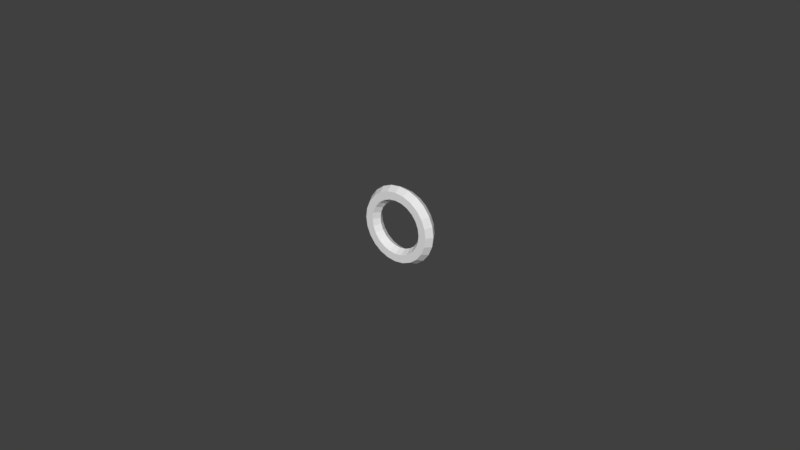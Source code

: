 # Source: RingCollider.blend  (saved by Blender 2.78.0; exported with 4.5.12 LTS)
import bpy
from mathutils import Matrix  # noqa: F401  (used for matrix-valued properties, if any)

bpy.ops.wm.read_factory_settings(use_empty=True)
scene = bpy.context.scene
scene.name = 'Scene'

# ---- collections
col_collection_1 = bpy.data.collections.new('Collection 1'); scene.collection.children.link(col_collection_1)

# ---- world
world_world = bpy.data.worlds.new('World'); scene.world = world_world
world_world.color = (0.05088, 0.05088, 0.05088)
world_world.use_sun_shadow = False
world_world.sun_shadow_jitter_overblur = 0.0
world_world.cycles.sampling_method = 'MANUAL'

# ---- meshes
me_torus = bpy.data.meshes.new('Torus')
me_torus.from_pydata([(1.25, -6.449e-08, 5.174e-10), (1.125, -6.449e-08, 0.2165), (0.875, -6.449e-08, 0.2165), (0.75, -6.449e-08, 5.174e-10), (0.875, -6.449e-08, -0.2165), (1.125, -6.449e-08, -0.2165), (1.207, 0.3235, 5.174e-10), (1.087, 0.2912, 0.2165), (0.8452, 0.2265, 0.2165), (0.7244, 0.1941, 5.174e-10), (0.8452, 0.2265, -0.2165), (1.087, 0.2912, -0.2165), (1.083, 0.625, 5.174e-10), (0.9743, 0.5625, 0.2165), (0.7578, 0.4375, 0.2165), (0.6495, 0.375, 5.174e-10), (0.7578, 0.4375, -0.2165), (0.9743, 0.5625, -0.2165), (0.8839, 0.8839, 5.174e-10), (0.7955, 0.7955, 0.2165), (0.6187, 0.6187, 0.2165), (0.5303, 0.5303, 5.174e-10), (0.6187, 0.6187, -0.2165), (0.7955, 0.7955, -0.2165), (0.625, 1.083, 5.174e-10), (0.5625, 0.9743, 0.2165), (0.4375, 0.7578, 0.2165), (0.375, 0.6495, 5.174e-10), (0.4375, 0.7578, -0.2165), (0.5625, 0.9743, -0.2165), (0.3235, 1.207, 5.174e-10), (0.2912, 1.087, 0.2165), (0.2265, 0.8452, 0.2165), (0.1941, 0.7244, 5.174e-10), (0.2265, 0.8452, -0.2165), (0.2912, 1.087, -0.2165), (6.912e-08, 1.25, 5.174e-10), (1.287e-07, 1.125, 0.2165), (9.893e-08, 0.875, 0.2165), (9.893e-08, 0.75, 5.174e-10), (9.893e-08, 0.875, -0.2165), (1.287e-07, 1.125, -0.2165), (-0.3235, 1.207, 5.174e-10), (-0.2912, 1.087, 0.2165), (-0.2265, 0.8452, 0.2165), (-0.1941, 0.7244, 5.174e-10), (-0.2265, 0.8452, -0.2165), (-0.2912, 1.087, -0.2165), (-0.625, 1.083, 5.174e-10), (-0.5625, 0.9743, 0.2165), (-0.4375, 0.7578, 0.2165), (-0.375, 0.6495, 5.174e-10), (-0.4375, 0.7578, -0.2165), (-0.5625, 0.9743, -0.2165), (-0.8839, 0.8839, 5.174e-10), (-0.7955, 0.7955, 0.2165), (-0.6187, 0.6187, 0.2165), (-0.5303, 0.5303, 5.174e-10), (-0.6187, 0.6187, -0.2165), (-0.7955, 0.7955, -0.2165), (-1.083, 0.625, 5.174e-10), (-0.9743, 0.5625, 0.2165), (-0.7578, 0.4375, 0.2165), (-0.6495, 0.375, 5.174e-10), (-0.7578, 0.4375, -0.2165), (-0.9743, 0.5625, -0.2165), (-1.207, 0.3235, 5.174e-10), (-1.087, 0.2912, 0.2165), (-0.8452, 0.2265, 0.2165), (-0.7244, 0.1941, 5.174e-10), (-0.8452, 0.2265, -0.2165), (-1.087, 0.2912, -0.2165), (-1.25, 4.478e-08, 5.174e-10), (-1.125, 3.386e-08, 0.2165), (-0.875, 1.2e-08, 0.2165), (-0.75, 1.073e-09, 5.174e-10), (-0.875, 1.2e-08, -0.2165), (-1.125, 3.386e-08, -0.2165), (-1.207, -0.3235, 5.174e-10), (-1.087, -0.2912, 0.2165), (-0.8452, -0.2265, 0.2165), (-0.7244, -0.1941, 5.174e-10), (-0.8452, -0.2265, -0.2165), (-1.087, -0.2912, -0.2165), (-1.083, -0.625, 5.174e-10), (-0.9743, -0.5625, 0.2165), (-0.7578, -0.4375, 0.2165), (-0.6495, -0.375, 5.174e-10), (-0.7578, -0.4375, -0.2165), (-0.9743, -0.5625, -0.2165), (-0.8839, -0.8839, 5.174e-10), (-0.7955, -0.7955, 0.2165), (-0.6187, -0.6187, 0.2165), (-0.5303, -0.5303, 5.174e-10), (-0.6187, -0.6187, -0.2165), (-0.7955, -0.7955, -0.2165), (-0.625, -1.083, 5.174e-10), (-0.5625, -0.9743, 0.2165), (-0.4375, -0.7578, 0.2165), (-0.375, -0.6495, 5.174e-10), (-0.4375, -0.7578, -0.2165), (-0.5625, -0.9743, -0.2165), (-0.3235, -1.207, 5.174e-10), (-0.2912, -1.087, 0.2165), (-0.2265, -0.8452, 0.2165), (-0.1941, -0.7244, 5.174e-10), (-0.2265, -0.8452, -0.2165), (-0.2912, -1.087, -0.2165), (6.912e-08, -1.25, 5.174e-10), (1.287e-07, -1.125, 0.2165), (9.893e-08, -0.875, 0.2165), (9.893e-08, -0.75, 5.174e-10), (9.893e-08, -0.875, -0.2165), (1.287e-07, -1.125, -0.2165), (0.3235, -1.207, 5.174e-10), (0.2912, -1.087, 0.2165), (0.2265, -0.8452, 0.2165), (0.1941, -0.7244, 5.174e-10), (0.2265, -0.8452, -0.2165), (0.2912, -1.087, -0.2165), (0.625, -1.083, 5.174e-10), (0.5625, -0.9743, 0.2165), (0.4375, -0.7578, 0.2165), (0.375, -0.6495, 5.174e-10), (0.4375, -0.7578, -0.2165), (0.5625, -0.9743, -0.2165), (0.8839, -0.8839, 5.174e-10), (0.7955, -0.7955, 0.2165), (0.6187, -0.6187, 0.2165), (0.5303, -0.5303, 5.174e-10), (0.6187, -0.6187, -0.2165), (0.7955, -0.7955, -0.2165), (1.083, -0.625, 5.174e-10), (0.9743, -0.5625, 0.2165), (0.7578, -0.4375, 0.2165), (0.6495, -0.375, 5.174e-10), (0.7578, -0.4375, -0.2165), (0.9743, -0.5625, -0.2165), (1.207, -0.3235, 5.174e-10), (1.087, -0.2912, 0.2165), (0.8452, -0.2265, 0.2165), (0.7244, -0.1941, 5.174e-10), (0.8452, -0.2265, -0.2165), (1.087, -0.2912, -0.2165)], [], [(10, 9, 15, 16), (8, 2, 1, 7), (9, 3, 2, 8), (4, 3, 9, 10), (11, 5, 4, 10), (6, 0, 5, 11), (20, 21, 15, 14), (15, 9, 8, 14), (19, 13, 12, 18), (3, 4, 142, 141), (40, 34, 33, 39), (19, 18, 24, 25), (16, 15, 21, 22), (26, 20, 19, 25), (23, 17, 16, 22), (37, 36, 42, 43), (14, 13, 19, 20), (27, 26, 32, 33), (29, 24, 18, 23), (35, 29, 28, 34), (30, 31, 25, 24), (53, 48, 42, 47), (23, 22, 28, 29), (33, 32, 38, 39), (30, 24, 29, 35), (26, 25, 31, 32), (37, 31, 30, 36), (45, 44, 50, 51), (28, 27, 33, 34), (68, 69, 63, 62), (43, 44, 38, 37), (36, 30, 35, 41), (43, 42, 48, 49), (38, 32, 31, 37), (39, 38, 44, 45), (41, 35, 34, 40), (45, 46, 40, 39), (53, 47, 46, 52), (47, 41, 40, 46), (42, 36, 41, 47), (50, 49, 55, 56), (57, 51, 50, 56), (50, 44, 43, 49), (49, 48, 54, 55), (54, 48, 53, 59), (58, 52, 51, 57), (60, 54, 59, 65), (64, 63, 69, 70), (63, 57, 56, 62), (67, 61, 60, 66), (59, 53, 52, 58), (64, 58, 57, 63), (64, 65, 59, 58), (55, 54, 60, 61), (62, 56, 55, 61), (60, 65, 71, 66), (68, 62, 61, 67), (70, 69, 75, 76), (80, 74, 73, 79), (77, 71, 70, 76), (75, 69, 68, 74), (72, 66, 71, 77), (71, 65, 64, 70), (68, 67, 73, 74), (73, 67, 66, 72), (86, 80, 79, 85), (87, 81, 80, 86), (85, 79, 78, 84), (79, 73, 72, 78), (83, 77, 76, 82), (81, 75, 74, 80), (102, 103, 97, 96), (84, 78, 83, 89), (76, 75, 81, 82), (83, 82, 88, 89), (93, 87, 86, 92), (83, 78, 72, 77), (105, 99, 98, 104), (82, 81, 87, 88), (95, 90, 84, 89), (92, 86, 85, 91), (88, 87, 93, 94), (98, 92, 91, 97), (91, 85, 84, 90), (93, 92, 98, 99), (89, 88, 94, 95), (96, 97, 91, 90), (104, 98, 97, 103), (96, 90, 95, 101), (100, 101, 95, 94), (96, 101, 107, 102), (94, 93, 99, 100), (103, 102, 108, 109), (119, 114, 108, 113), (105, 106, 100, 99), (101, 100, 106, 107), (111, 105, 104, 110), (0, 1, 139, 138), (108, 102, 107, 113), (104, 103, 109, 110), (112, 106, 105, 111), (111, 110, 116, 117), (119, 118, 124, 125), (109, 108, 114, 115), (107, 106, 112, 113), (118, 112, 111, 117), (124, 123, 129, 130), (116, 110, 109, 115), (121, 115, 114, 120), (113, 112, 118, 119), (137, 131, 130, 136), (118, 117, 123, 124), (121, 122, 116, 115), (123, 117, 116, 122), (131, 125, 124, 130), (128, 122, 121, 127), (123, 122, 128, 129), (120, 114, 119, 125), (127, 121, 120, 126), (126, 120, 125, 131), (126, 131, 137, 132), (141, 135, 134, 140), (134, 128, 127, 133), (136, 130, 129, 135), (139, 133, 132, 138), (133, 127, 126, 132), (142, 136, 135, 141), (129, 128, 134, 135), (143, 137, 136, 142), (134, 133, 139, 140), (132, 137, 143, 138), (14, 8, 7, 13), (141, 140, 2, 3), (7, 1, 0, 6), (12, 6, 11, 17), (46, 45, 51, 52), (138, 143, 5, 0), (27, 28, 22, 21), (1, 2, 140, 139), (4, 5, 143, 142), (18, 12, 17, 23), (27, 21, 20, 26), (13, 7, 6, 12), (17, 11, 10, 16)])
me_torus.use_remesh_preserve_volume = False
me_torus.use_remesh_preserve_attributes = False
me_torus.use_mirror_vertex_groups = False
me_torus.update()

# ---- objects
ob_ring = bpy.data.objects.new('Ring', me_torus)

# ---- transforms, parenting, visibility, modifiers, constraints
ob_ring.location = (0.0, 0.0, 0.0)
ob_ring.rotation_euler = (1.571, -0.0, 0.0)
ob_ring.scale = (0.009954, 0.009954, 0.009954)
ob_ring.lineart.crease_threshold = 0.0

# ---- collection membership
col_collection_1.objects.link(ob_ring)

# ---- scene / render settings (as saved in the file)
scene.frame_start = 1; scene.frame_end = 250; scene.frame_set(83)
scene.render.engine = 'BLENDER_EEVEE_NEXT'
scene.render.resolution_percentage = 50
scene.render.fps = 25
scene.render.dither_intensity = 0.0
scene.cycles.use_denoising = False
scene.cycles.samples = 128
scene.cycles.sampling_pattern = 'TABULATED_SOBOL'
scene.cycles.light_sampling_threshold = 0.0
scene.cycles.use_adaptive_sampling = False
scene.cycles.use_light_tree = False
scene.cycles.blur_glossy = 0.0
scene.cycles.sample_clamp_indirect = 0.0
scene.view_settings.view_transform = 'Standard'
bpy.context.view_layer.update()

# ---- added for rendering (the .blend has no active camera and no usable light): camera, sun
cam_auto = bpy.data.cameras.new('AutoCamera')
cam_auto.lens = 50.0
cam_auto.sensor_width = 36.0
cam_auto.clip_end = 1000.0
ob_auto_camera = bpy.data.objects.new('AutoCamera', cam_auto)
scene.collection.objects.link(ob_auto_camera)
ob_auto_camera.location = (0.185045, -0.222054, 0.148036)
ob_auto_camera.rotation_euler = (1.09748, -7.21219e-08, 0.694738)
scene.camera = ob_auto_camera
light_auto_sun = bpy.data.lights.new('AutoSun', 'SUN')
light_auto_sun.energy = 3.0
light_auto_sun.angle = 0.0523599
ob_auto_sun = bpy.data.objects.new('AutoSun', light_auto_sun)
scene.collection.objects.link(ob_auto_sun)
ob_auto_sun.rotation_euler = (0.872665, 0.174533, 0.523599)
bpy.context.view_layer.update()
